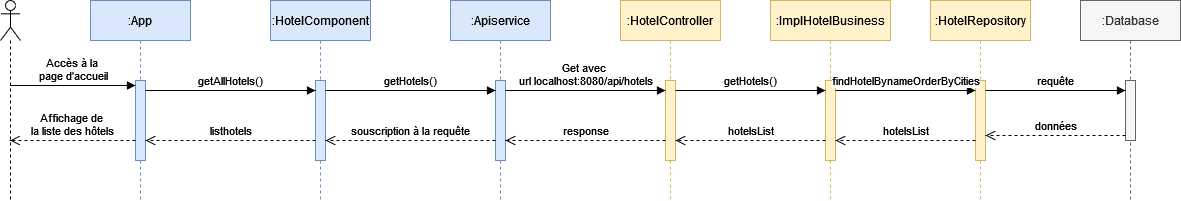

The diagram above was exported from draw.io. Its source (the exported page's mxGraphModel, read from the mxfile embedded in the PNG):
<mxGraphModel dx="1194" dy="752" grid="1" gridSize="10" guides="1" tooltips="1" connect="1" arrows="1" fold="1" page="1" pageScale="1" pageWidth="1169" pageHeight="1654" math="0" shadow="0">
  <root>
    <mxCell id="0" />
    <mxCell id="1" parent="0" />
    <mxCell id="5Dp4tZOzRZEqP0nnBWR7-1" value="" style="shape=umlLifeline;perimeter=lifelinePerimeter;whiteSpace=wrap;html=1;container=1;dropTarget=0;collapsible=0;recursiveResize=0;outlineConnect=0;portConstraint=eastwest;newEdgeStyle={&quot;curved&quot;:0,&quot;rounded&quot;:0};participant=umlActor;" vertex="1" parent="1">
      <mxGeometry x="30" y="40" width="20" height="200" as="geometry" />
    </mxCell>
    <mxCell id="5Dp4tZOzRZEqP0nnBWR7-2" value=":App" style="shape=umlLifeline;perimeter=lifelinePerimeter;whiteSpace=wrap;html=1;container=1;dropTarget=0;collapsible=0;recursiveResize=0;outlineConnect=0;portConstraint=eastwest;newEdgeStyle={&quot;curved&quot;:0,&quot;rounded&quot;:0};fillColor=#dae8fc;strokeColor=#6c8ebf;" vertex="1" parent="1">
      <mxGeometry x="120" y="40" width="100" height="200" as="geometry" />
    </mxCell>
    <mxCell id="5Dp4tZOzRZEqP0nnBWR7-9" value="" style="html=1;points=[[0,0,0,0,5],[0,1,0,0,-5],[1,0,0,0,5],[1,1,0,0,-5]];perimeter=orthogonalPerimeter;outlineConnect=0;targetShapes=umlLifeline;portConstraint=eastwest;newEdgeStyle={&quot;curved&quot;:0,&quot;rounded&quot;:0};fillColor=#dae8fc;strokeColor=#6c8ebf;" vertex="1" parent="5Dp4tZOzRZEqP0nnBWR7-2">
      <mxGeometry x="45" y="80" width="10" height="80" as="geometry" />
    </mxCell>
    <mxCell id="5Dp4tZOzRZEqP0nnBWR7-3" value=":HotelComponent" style="shape=umlLifeline;perimeter=lifelinePerimeter;whiteSpace=wrap;html=1;container=1;dropTarget=0;collapsible=0;recursiveResize=0;outlineConnect=0;portConstraint=eastwest;newEdgeStyle={&quot;curved&quot;:0,&quot;rounded&quot;:0};fillColor=#dae8fc;strokeColor=#6c8ebf;" vertex="1" parent="1">
      <mxGeometry x="300" y="40" width="100" height="200" as="geometry" />
    </mxCell>
    <mxCell id="5Dp4tZOzRZEqP0nnBWR7-12" value="" style="html=1;points=[[0,0,0,0,5],[0,1,0,0,-5],[1,0,0,0,5],[1,1,0,0,-5]];perimeter=orthogonalPerimeter;outlineConnect=0;targetShapes=umlLifeline;portConstraint=eastwest;newEdgeStyle={&quot;curved&quot;:0,&quot;rounded&quot;:0};fillColor=#dae8fc;strokeColor=#6c8ebf;" vertex="1" parent="5Dp4tZOzRZEqP0nnBWR7-3">
      <mxGeometry x="45" y="80" width="10" height="80" as="geometry" />
    </mxCell>
    <mxCell id="5Dp4tZOzRZEqP0nnBWR7-4" value=":Apiservice" style="shape=umlLifeline;perimeter=lifelinePerimeter;whiteSpace=wrap;html=1;container=1;dropTarget=0;collapsible=0;recursiveResize=0;outlineConnect=0;portConstraint=eastwest;newEdgeStyle={&quot;curved&quot;:0,&quot;rounded&quot;:0};fillColor=#dae8fc;strokeColor=#6c8ebf;" vertex="1" parent="1">
      <mxGeometry x="480" y="40" width="100" height="200" as="geometry" />
    </mxCell>
    <mxCell id="5Dp4tZOzRZEqP0nnBWR7-13" value="" style="html=1;points=[[0,0,0,0,5],[0,1,0,0,-5],[1,0,0,0,5],[1,1,0,0,-5]];perimeter=orthogonalPerimeter;outlineConnect=0;targetShapes=umlLifeline;portConstraint=eastwest;newEdgeStyle={&quot;curved&quot;:0,&quot;rounded&quot;:0};fillColor=#dae8fc;strokeColor=#6c8ebf;" vertex="1" parent="5Dp4tZOzRZEqP0nnBWR7-4">
      <mxGeometry x="45" y="80" width="10" height="80" as="geometry" />
    </mxCell>
    <mxCell id="5Dp4tZOzRZEqP0nnBWR7-5" value=":HotelController" style="shape=umlLifeline;perimeter=lifelinePerimeter;whiteSpace=wrap;html=1;container=1;dropTarget=0;collapsible=0;recursiveResize=0;outlineConnect=0;portConstraint=eastwest;newEdgeStyle={&quot;curved&quot;:0,&quot;rounded&quot;:0};fillColor=#fff2cc;strokeColor=#d6b656;" vertex="1" parent="1">
      <mxGeometry x="650" y="40" width="100" height="200" as="geometry" />
    </mxCell>
    <mxCell id="5Dp4tZOzRZEqP0nnBWR7-16" value="" style="html=1;points=[[0,0,0,0,5],[0,1,0,0,-5],[1,0,0,0,5],[1,1,0,0,-5]];perimeter=orthogonalPerimeter;outlineConnect=0;targetShapes=umlLifeline;portConstraint=eastwest;newEdgeStyle={&quot;curved&quot;:0,&quot;rounded&quot;:0};fillColor=#fff2cc;strokeColor=#d6b656;" vertex="1" parent="5Dp4tZOzRZEqP0nnBWR7-5">
      <mxGeometry x="45" y="80" width="10" height="80" as="geometry" />
    </mxCell>
    <mxCell id="5Dp4tZOzRZEqP0nnBWR7-6" value=":ImplHotelBusiness" style="shape=umlLifeline;perimeter=lifelinePerimeter;whiteSpace=wrap;html=1;container=1;dropTarget=0;collapsible=0;recursiveResize=0;outlineConnect=0;portConstraint=eastwest;newEdgeStyle={&quot;curved&quot;:0,&quot;rounded&quot;:0};fillColor=#fff2cc;strokeColor=#d6b656;" vertex="1" parent="1">
      <mxGeometry x="800" y="40" width="120" height="200" as="geometry" />
    </mxCell>
    <mxCell id="5Dp4tZOzRZEqP0nnBWR7-17" value="" style="html=1;points=[[0,0,0,0,5],[0,1,0,0,-5],[1,0,0,0,5],[1,1,0,0,-5]];perimeter=orthogonalPerimeter;outlineConnect=0;targetShapes=umlLifeline;portConstraint=eastwest;newEdgeStyle={&quot;curved&quot;:0,&quot;rounded&quot;:0};fillColor=#fff2cc;strokeColor=#d6b656;" vertex="1" parent="5Dp4tZOzRZEqP0nnBWR7-6">
      <mxGeometry x="55" y="80" width="10" height="80" as="geometry" />
    </mxCell>
    <mxCell id="5Dp4tZOzRZEqP0nnBWR7-7" value=":HotelRepository" style="shape=umlLifeline;perimeter=lifelinePerimeter;whiteSpace=wrap;html=1;container=1;dropTarget=0;collapsible=0;recursiveResize=0;outlineConnect=0;portConstraint=eastwest;newEdgeStyle={&quot;curved&quot;:0,&quot;rounded&quot;:0};fillColor=#fff2cc;strokeColor=#d6b656;" vertex="1" parent="1">
      <mxGeometry x="960" y="40" width="100" height="200" as="geometry" />
    </mxCell>
    <mxCell id="5Dp4tZOzRZEqP0nnBWR7-18" value="" style="html=1;points=[[0,0,0,0,5],[0,1,0,0,-5],[1,0,0,0,5],[1,1,0,0,-5]];perimeter=orthogonalPerimeter;outlineConnect=0;targetShapes=umlLifeline;portConstraint=eastwest;newEdgeStyle={&quot;curved&quot;:0,&quot;rounded&quot;:0};fillColor=#fff2cc;strokeColor=#d6b656;" vertex="1" parent="5Dp4tZOzRZEqP0nnBWR7-7">
      <mxGeometry x="45" y="80" width="10" height="80" as="geometry" />
    </mxCell>
    <mxCell id="5Dp4tZOzRZEqP0nnBWR7-8" value=":Database" style="shape=umlLifeline;perimeter=lifelinePerimeter;whiteSpace=wrap;html=1;container=1;dropTarget=0;collapsible=0;recursiveResize=0;outlineConnect=0;portConstraint=eastwest;newEdgeStyle={&quot;curved&quot;:0,&quot;rounded&quot;:0};fillColor=#f5f5f5;fontColor=#333333;strokeColor=#666666;" vertex="1" parent="1">
      <mxGeometry x="1110" y="40" width="100" height="200" as="geometry" />
    </mxCell>
    <mxCell id="5Dp4tZOzRZEqP0nnBWR7-19" value="" style="html=1;points=[[0,0,0,0,5],[0,1,0,0,-5],[1,0,0,0,5],[1,1,0,0,-5]];perimeter=orthogonalPerimeter;outlineConnect=0;targetShapes=umlLifeline;portConstraint=eastwest;newEdgeStyle={&quot;curved&quot;:0,&quot;rounded&quot;:0};fillColor=#f5f5f5;fontColor=#333333;strokeColor=#666666;" vertex="1" parent="5Dp4tZOzRZEqP0nnBWR7-8">
      <mxGeometry x="45" y="80" width="10" height="60" as="geometry" />
    </mxCell>
    <mxCell id="5Dp4tZOzRZEqP0nnBWR7-10" value="&lt;div&gt;Accès à la&amp;nbsp;&lt;/div&gt;&lt;div&gt;page d'accueil&lt;/div&gt;" style="html=1;verticalAlign=bottom;endArrow=block;curved=0;rounded=0;entryX=0;entryY=0;entryDx=0;entryDy=5;" edge="1" target="5Dp4tZOzRZEqP0nnBWR7-9" parent="1" source="5Dp4tZOzRZEqP0nnBWR7-1">
      <mxGeometry relative="1" as="geometry">
        <mxPoint x="95" y="125" as="sourcePoint" />
      </mxGeometry>
    </mxCell>
    <mxCell id="5Dp4tZOzRZEqP0nnBWR7-14" value="getAllHotels()" style="html=1;verticalAlign=bottom;endArrow=block;curved=0;rounded=0;" edge="1" parent="1">
      <mxGeometry width="80" relative="1" as="geometry">
        <mxPoint x="175" y="130" as="sourcePoint" />
        <mxPoint x="345" y="130" as="targetPoint" />
      </mxGeometry>
    </mxCell>
    <mxCell id="5Dp4tZOzRZEqP0nnBWR7-15" value="getHotels()" style="html=1;verticalAlign=bottom;endArrow=block;curved=0;rounded=0;" edge="1" parent="1">
      <mxGeometry width="80" relative="1" as="geometry">
        <mxPoint x="355" y="130" as="sourcePoint" />
        <mxPoint x="525" y="130" as="targetPoint" />
      </mxGeometry>
    </mxCell>
    <mxCell id="5Dp4tZOzRZEqP0nnBWR7-20" value="&lt;div&gt;Get avec&amp;nbsp;&lt;/div&gt;&lt;div&gt;url localhost:8080/api/hotels&lt;/div&gt;" style="html=1;verticalAlign=bottom;endArrow=block;curved=0;rounded=0;" edge="1" parent="1">
      <mxGeometry width="80" relative="1" as="geometry">
        <mxPoint x="535" y="130" as="sourcePoint" />
        <mxPoint x="695" y="130" as="targetPoint" />
      </mxGeometry>
    </mxCell>
    <mxCell id="5Dp4tZOzRZEqP0nnBWR7-21" value="getHotels()" style="html=1;verticalAlign=bottom;endArrow=block;curved=0;rounded=0;" edge="1" parent="1">
      <mxGeometry width="80" relative="1" as="geometry">
        <mxPoint x="705" y="130" as="sourcePoint" />
        <mxPoint x="855" y="130" as="targetPoint" />
      </mxGeometry>
    </mxCell>
    <mxCell id="5Dp4tZOzRZEqP0nnBWR7-22" value="findHotelBynameOrderByCities" style="html=1;verticalAlign=bottom;endArrow=block;curved=0;rounded=0;" edge="1" parent="1">
      <mxGeometry width="80" relative="1" as="geometry">
        <mxPoint x="865" y="130" as="sourcePoint" />
        <mxPoint x="1005" y="130" as="targetPoint" />
      </mxGeometry>
    </mxCell>
    <mxCell id="5Dp4tZOzRZEqP0nnBWR7-23" value="requête" style="html=1;verticalAlign=bottom;endArrow=block;curved=0;rounded=0;" edge="1" parent="1">
      <mxGeometry width="80" relative="1" as="geometry">
        <mxPoint x="1015" y="130" as="sourcePoint" />
        <mxPoint x="1155" y="130" as="targetPoint" />
      </mxGeometry>
    </mxCell>
    <mxCell id="5Dp4tZOzRZEqP0nnBWR7-24" value="données" style="html=1;verticalAlign=bottom;endArrow=open;dashed=1;endSize=8;curved=0;rounded=0;exitX=0;exitY=1;exitDx=0;exitDy=-5;exitPerimeter=0;" edge="1" parent="1" source="5Dp4tZOzRZEqP0nnBWR7-19" target="5Dp4tZOzRZEqP0nnBWR7-18">
      <mxGeometry relative="1" as="geometry">
        <mxPoint x="1140" y="160" as="sourcePoint" />
        <mxPoint x="1060" y="160" as="targetPoint" />
      </mxGeometry>
    </mxCell>
    <mxCell id="5Dp4tZOzRZEqP0nnBWR7-25" value="hotelsList" style="html=1;verticalAlign=bottom;endArrow=open;dashed=1;endSize=8;curved=0;rounded=0;" edge="1" parent="1">
      <mxGeometry relative="1" as="geometry">
        <mxPoint x="1005" y="180" as="sourcePoint" />
        <mxPoint x="865" y="180" as="targetPoint" />
      </mxGeometry>
    </mxCell>
    <mxCell id="5Dp4tZOzRZEqP0nnBWR7-26" value="hotelsList" style="html=1;verticalAlign=bottom;endArrow=open;dashed=1;endSize=8;curved=0;rounded=0;" edge="1" parent="1">
      <mxGeometry relative="1" as="geometry">
        <mxPoint x="855" y="180" as="sourcePoint" />
        <mxPoint x="705" y="180" as="targetPoint" />
      </mxGeometry>
    </mxCell>
    <mxCell id="5Dp4tZOzRZEqP0nnBWR7-27" value="response" style="html=1;verticalAlign=bottom;endArrow=open;dashed=1;endSize=8;curved=0;rounded=0;" edge="1" parent="1">
      <mxGeometry relative="1" as="geometry">
        <mxPoint x="695" y="180" as="sourcePoint" />
        <mxPoint x="535" y="180" as="targetPoint" />
      </mxGeometry>
    </mxCell>
    <mxCell id="5Dp4tZOzRZEqP0nnBWR7-28" value="souscription à la requête" style="html=1;verticalAlign=bottom;endArrow=open;dashed=1;endSize=8;curved=0;rounded=0;" edge="1" parent="1">
      <mxGeometry relative="1" as="geometry">
        <mxPoint x="525" y="180" as="sourcePoint" />
        <mxPoint x="355" y="180" as="targetPoint" />
      </mxGeometry>
    </mxCell>
    <mxCell id="5Dp4tZOzRZEqP0nnBWR7-29" value="listhotels" style="html=1;verticalAlign=bottom;endArrow=open;dashed=1;endSize=8;curved=0;rounded=0;" edge="1" parent="1">
      <mxGeometry relative="1" as="geometry">
        <mxPoint x="345" y="180" as="sourcePoint" />
        <mxPoint x="175" y="180" as="targetPoint" />
      </mxGeometry>
    </mxCell>
    <mxCell id="5Dp4tZOzRZEqP0nnBWR7-11" value="&lt;div&gt;Affichage de&amp;nbsp;&lt;/div&gt;&lt;div&gt;la liste des hôtels&lt;/div&gt;" style="html=1;verticalAlign=bottom;endArrow=open;dashed=1;endSize=8;curved=0;rounded=0;" edge="1" parent="1">
      <mxGeometry relative="1" as="geometry">
        <mxPoint x="39.5" y="180" as="targetPoint" />
        <mxPoint x="165" y="180" as="sourcePoint" />
      </mxGeometry>
    </mxCell>
  </root>
</mxGraphModel>